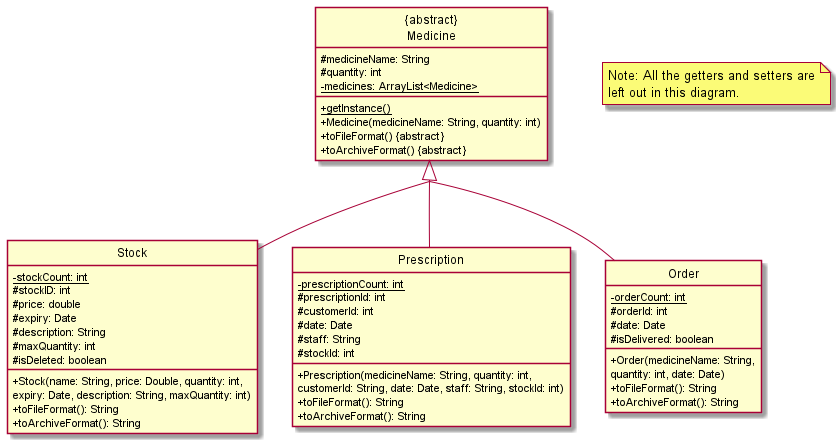

The diagram above was rendered by PlantUML. Its source (embedded in the PNG):
@startuml
'https://plantuml.com/class-diagram
' hide the circles in the diagram
hide circle
' hide the icons for access modifiers
skinparam classAttributeIconSize 0
' to join all the arrows
skinparam groupInheritance 3

class "{abstract}\nMedicine"{
    #medicineName: String
    #quantity: int
    -{static} medicines: ArrayList<Medicine>
    +{static} getInstance()
    +Medicine(medicineName: String, quantity: int)
    +toFileFormat() &#123;abstract&#125;
    +toArchiveFormat() &#123;abstract&#125;
}

class "Stock"{
    -{static} stockCount: int
    #stockID: int
    #price: double
    #expiry: Date
    #description: String
    #maxQuantity: int
    #isDeleted: boolean
    +Stock(name: String, price: Double, quantity: int,
     expiry: Date, description: String, maxQuantity: int)
    +toFileFormat(): String
    +toArchiveFormat(): String
}

class "Prescription"{
    -{static} prescriptionCount: int
    #prescriptionId: int
    #customerId: int
    #date: Date
    #staff: String
    #stockId: int
    +Prescription(medicineName: String, quantity: int,
     customerId: String, date: Date, staff: String, stockId: int)
    +toFileFormat(): String
    +toArchiveFormat(): String
}

class "Order"{
    -{static} orderCount: int
    #orderId: int
    #date: Date
    #isDelivered: boolean
    +Order(medicineName: String,
    quantity: int, date: Date)
    +toFileFormat(): String
    +toArchiveFormat(): String
}

"{abstract}\nMedicine" <|-- "Stock"
"{abstract}\nMedicine" <|-- "Prescription"
"{abstract}\nMedicine" <|-- "Order"

note "Note: All the getters and setters are\nleft out in this diagram." as n1
@enduml